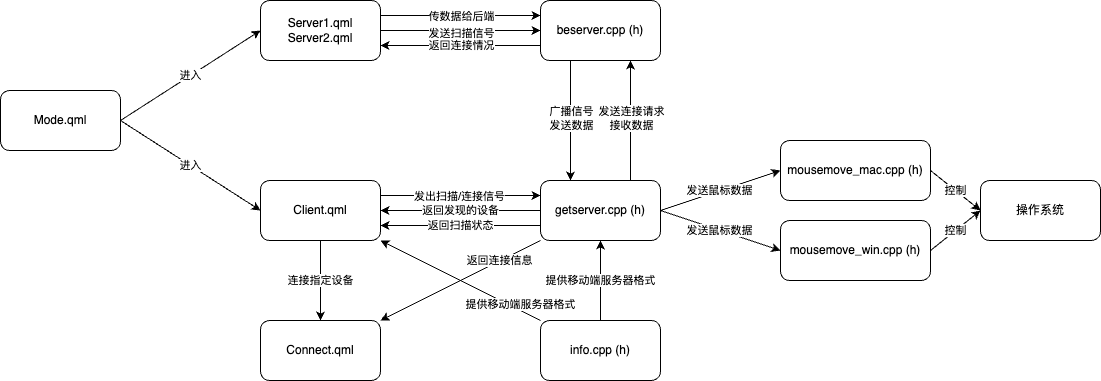

The diagram above was exported from draw.io. Its source (the exported page's mxGraphModel, read from the mxfile embedded in the PNG):
<mxGraphModel dx="1304" dy="921" grid="1" gridSize="10" guides="1" tooltips="1" connect="1" arrows="1" fold="1" page="1" pageScale="1" pageWidth="850" pageHeight="1100" math="0" shadow="0">
  <root>
    <mxCell id="0" />
    <mxCell id="1" parent="0" />
    <mxCell id="7" value="进入" style="edgeStyle=none;html=1;exitX=1;exitY=0.5;exitDx=0;exitDy=0;entryX=0;entryY=0.5;entryDx=0;entryDy=0;" edge="1" parent="1" source="2" target="6">
      <mxGeometry relative="1" as="geometry" />
    </mxCell>
    <mxCell id="31" value="进入" style="edgeStyle=none;html=1;exitX=1;exitY=0.5;exitDx=0;exitDy=0;entryX=0;entryY=0.5;entryDx=0;entryDy=0;" edge="1" parent="1" source="2" target="24">
      <mxGeometry relative="1" as="geometry" />
    </mxCell>
    <mxCell id="2" value="Mode.qml" style="rounded=1;whiteSpace=wrap;html=1;" vertex="1" parent="1">
      <mxGeometry x="60" y="370" width="120" height="60" as="geometry" />
    </mxCell>
    <mxCell id="11" style="edgeStyle=none;html=1;exitX=1;exitY=0.5;exitDx=0;exitDy=0;entryX=0;entryY=0.5;entryDx=0;entryDy=0;" edge="1" parent="1" source="6" target="10">
      <mxGeometry relative="1" as="geometry" />
    </mxCell>
    <mxCell id="12" value="发送扫描信号" style="edgeLabel;html=1;align=center;verticalAlign=middle;resizable=0;points=[];" vertex="1" connectable="0" parent="11">
      <mxGeometry x="-0.1875" y="-2" relative="1" as="geometry">
        <mxPoint x="15" as="offset" />
      </mxGeometry>
    </mxCell>
    <mxCell id="13" style="edgeStyle=none;html=1;exitX=1;exitY=0.25;exitDx=0;exitDy=0;entryX=0;entryY=0.25;entryDx=0;entryDy=0;" edge="1" parent="1" source="6" target="10">
      <mxGeometry relative="1" as="geometry" />
    </mxCell>
    <mxCell id="14" value="传数据给后端" style="edgeLabel;html=1;align=center;verticalAlign=middle;resizable=0;points=[];" vertex="1" connectable="0" parent="13">
      <mxGeometry x="-0.25" relative="1" as="geometry">
        <mxPoint x="20" as="offset" />
      </mxGeometry>
    </mxCell>
    <mxCell id="6" value="Server1.qml Server2.qml" style="rounded=1;whiteSpace=wrap;html=1;" vertex="1" parent="1">
      <mxGeometry x="320" y="280" width="120" height="60" as="geometry" />
    </mxCell>
    <mxCell id="15" style="edgeStyle=none;html=1;exitX=0;exitY=0.75;exitDx=0;exitDy=0;entryX=1;entryY=0.75;entryDx=0;entryDy=0;" edge="1" parent="1" source="10" target="6">
      <mxGeometry relative="1" as="geometry" />
    </mxCell>
    <mxCell id="17" value="返回连接情况" style="edgeLabel;html=1;align=center;verticalAlign=middle;resizable=0;points=[];" vertex="1" connectable="0" parent="15">
      <mxGeometry y="-1" relative="1" as="geometry">
        <mxPoint as="offset" />
      </mxGeometry>
    </mxCell>
    <mxCell id="19" style="edgeStyle=none;html=1;exitX=0.25;exitY=1;exitDx=0;exitDy=0;entryX=0.25;entryY=0;entryDx=0;entryDy=0;" edge="1" parent="1" source="10" target="18">
      <mxGeometry relative="1" as="geometry" />
    </mxCell>
    <mxCell id="22" value="广播信号&lt;br&gt;发送数据" style="edgeLabel;html=1;align=center;verticalAlign=middle;resizable=0;points=[];" vertex="1" connectable="0" parent="19">
      <mxGeometry x="-0.0538" relative="1" as="geometry">
        <mxPoint as="offset" />
      </mxGeometry>
    </mxCell>
    <mxCell id="10" value="beserver.cpp (h)" style="rounded=1;whiteSpace=wrap;html=1;" vertex="1" parent="1">
      <mxGeometry x="600" y="280" width="120" height="60" as="geometry" />
    </mxCell>
    <mxCell id="21" style="edgeStyle=none;html=1;exitX=0.75;exitY=0;exitDx=0;exitDy=0;entryX=0.75;entryY=1;entryDx=0;entryDy=0;" edge="1" parent="1" source="18" target="10">
      <mxGeometry relative="1" as="geometry" />
    </mxCell>
    <mxCell id="23" value="发送连接请求&lt;br&gt;接收数据" style="edgeLabel;html=1;align=center;verticalAlign=middle;resizable=0;points=[];" vertex="1" connectable="0" parent="21">
      <mxGeometry x="0.0538" relative="1" as="geometry">
        <mxPoint as="offset" />
      </mxGeometry>
    </mxCell>
    <mxCell id="28" value="返回发现的设备" style="edgeStyle=none;html=1;exitX=0;exitY=0.5;exitDx=0;exitDy=0;entryX=1;entryY=0.5;entryDx=0;entryDy=0;" edge="1" parent="1" source="18" target="24">
      <mxGeometry relative="1" as="geometry" />
    </mxCell>
    <mxCell id="29" value="返回扫描状态" style="edgeStyle=none;html=1;exitX=0;exitY=0.75;exitDx=0;exitDy=0;entryX=1;entryY=0.75;entryDx=0;entryDy=0;" edge="1" parent="1" source="18" target="24">
      <mxGeometry relative="1" as="geometry" />
    </mxCell>
    <mxCell id="34" value="返回连接信息" style="edgeStyle=none;html=1;exitX=0;exitY=1;exitDx=0;exitDy=0;entryX=1;entryY=0;entryDx=0;entryDy=0;" edge="1" parent="1" source="18" target="32">
      <mxGeometry x="-0.5" relative="1" as="geometry">
        <mxPoint as="offset" />
      </mxGeometry>
    </mxCell>
    <mxCell id="36" value="发送鼠标数据" style="edgeStyle=none;html=1;exitX=1;exitY=0.5;exitDx=0;exitDy=0;entryX=0;entryY=0.5;entryDx=0;entryDy=0;" edge="1" parent="1" source="18" target="35">
      <mxGeometry relative="1" as="geometry" />
    </mxCell>
    <mxCell id="38" value="发送鼠标数据" style="edgeStyle=none;html=1;exitX=1;exitY=0.5;exitDx=0;exitDy=0;entryX=0;entryY=0.5;entryDx=0;entryDy=0;" edge="1" parent="1" source="18" target="37">
      <mxGeometry relative="1" as="geometry" />
    </mxCell>
    <mxCell id="18" value="getserver.cpp (h)" style="rounded=1;whiteSpace=wrap;html=1;" vertex="1" parent="1">
      <mxGeometry x="600" y="460" width="120" height="60" as="geometry" />
    </mxCell>
    <mxCell id="25" style="edgeStyle=none;html=1;exitX=1;exitY=0.25;exitDx=0;exitDy=0;entryX=0;entryY=0.25;entryDx=0;entryDy=0;" edge="1" parent="1" source="24" target="18">
      <mxGeometry relative="1" as="geometry" />
    </mxCell>
    <mxCell id="27" value="发出扫描/连接信号" style="edgeLabel;html=1;align=center;verticalAlign=middle;resizable=0;points=[];" vertex="1" connectable="0" parent="25">
      <mxGeometry x="-0.0156" relative="1" as="geometry">
        <mxPoint as="offset" />
      </mxGeometry>
    </mxCell>
    <mxCell id="33" value="连接指定设备" style="edgeStyle=none;html=1;exitX=0.5;exitY=1;exitDx=0;exitDy=0;entryX=0.5;entryY=0;entryDx=0;entryDy=0;" edge="1" parent="1" source="24" target="32">
      <mxGeometry relative="1" as="geometry" />
    </mxCell>
    <mxCell id="24" value="Client.qml" style="rounded=1;whiteSpace=wrap;html=1;" vertex="1" parent="1">
      <mxGeometry x="320" y="460" width="120" height="60" as="geometry" />
    </mxCell>
    <mxCell id="32" value="Connect.qml" style="rounded=1;whiteSpace=wrap;html=1;" vertex="1" parent="1">
      <mxGeometry x="320" y="600" width="120" height="60" as="geometry" />
    </mxCell>
    <mxCell id="40" value="控制" style="edgeStyle=none;html=1;exitX=1;exitY=0.5;exitDx=0;exitDy=0;entryX=0;entryY=0.5;entryDx=0;entryDy=0;" edge="1" parent="1" source="35" target="39">
      <mxGeometry relative="1" as="geometry" />
    </mxCell>
    <mxCell id="35" value="mousemove_mac.cpp (h)" style="rounded=1;whiteSpace=wrap;html=1;" vertex="1" parent="1">
      <mxGeometry x="840" y="420" width="150" height="60" as="geometry" />
    </mxCell>
    <mxCell id="41" value="控制" style="edgeStyle=none;html=1;exitX=1;exitY=0.5;exitDx=0;exitDy=0;entryX=0;entryY=0.5;entryDx=0;entryDy=0;" edge="1" parent="1" source="37" target="39">
      <mxGeometry relative="1" as="geometry">
        <Array as="points" />
      </mxGeometry>
    </mxCell>
    <mxCell id="37" value="mousemove_win.cpp (h)" style="rounded=1;whiteSpace=wrap;html=1;" vertex="1" parent="1">
      <mxGeometry x="840" y="500" width="150" height="60" as="geometry" />
    </mxCell>
    <mxCell id="39" value="操作系统" style="rounded=1;whiteSpace=wrap;html=1;" vertex="1" parent="1">
      <mxGeometry x="1040" y="460" width="120" height="60" as="geometry" />
    </mxCell>
    <mxCell id="45" style="edgeStyle=none;html=1;exitX=0;exitY=0;exitDx=0;exitDy=0;entryX=1;entryY=1;entryDx=0;entryDy=0;" edge="1" parent="1" source="44" target="24">
      <mxGeometry relative="1" as="geometry" />
    </mxCell>
    <mxCell id="47" value="提供移动端服务器格式" style="edgeLabel;html=1;align=center;verticalAlign=middle;resizable=0;points=[];" vertex="1" connectable="0" parent="45">
      <mxGeometry x="-0.585" relative="1" as="geometry">
        <mxPoint x="13" as="offset" />
      </mxGeometry>
    </mxCell>
    <mxCell id="49" value="提供移动端服务器格式" style="edgeStyle=none;html=1;exitX=0.5;exitY=0;exitDx=0;exitDy=0;entryX=0.5;entryY=1;entryDx=0;entryDy=0;" edge="1" parent="1" source="44" target="18">
      <mxGeometry relative="1" as="geometry">
        <mxPoint as="offset" />
      </mxGeometry>
    </mxCell>
    <mxCell id="44" value="info.cpp (h)" style="rounded=1;whiteSpace=wrap;html=1;" vertex="1" parent="1">
      <mxGeometry x="600" y="600" width="120" height="60" as="geometry" />
    </mxCell>
  </root>
</mxGraphModel>